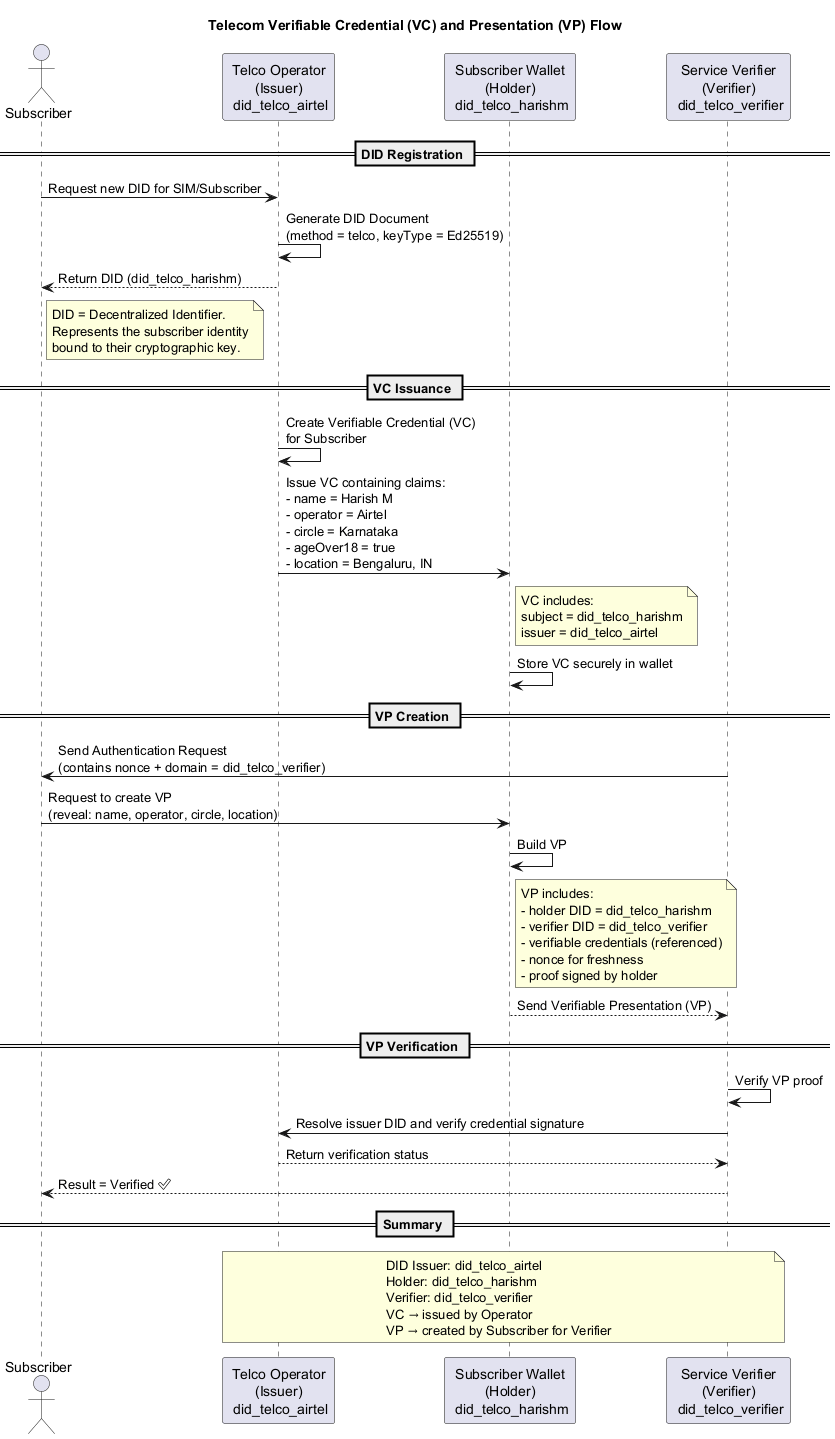

The diagram above was rendered by PlantUML. Its source (embedded in the PNG):
@startuml
title Telecom Verifiable Credential (VC) and Presentation (VP) Flow

actor Subscriber as H
participant "Telco Operator\n(Issuer)\n did_telco_airtel" as I
participant "Subscriber Wallet\n(Holder)\n did_telco_harishm" as W
participant "Service Verifier\n(Verifier)\n did_telco_verifier" as V

== DID Registration ==
H -> I : Request new DID for SIM/Subscriber
I -> I : Generate DID Document\n(method = telco, keyType = Ed25519)
I --> H : Return DID (did_telco_harishm)

note right of H
DID = Decentralized Identifier.
Represents the subscriber identity
bound to their cryptographic key.
end note

== VC Issuance ==
I -> I : Create Verifiable Credential (VC)\nfor Subscriber
I -> W : Issue VC containing claims:\n- name = Harish M\n- operator = Airtel\n- circle = Karnataka\n- ageOver18 = true\n- location = Bengaluru, IN
note right of W
VC includes:
subject = did_telco_harishm
issuer = did_telco_airtel
end note
W -> W : Store VC securely in wallet

== VP Creation ==
V -> H : Send Authentication Request\n(contains nonce + domain = did_telco_verifier)
H -> W : Request to create VP\n(reveal: name, operator, circle, location)
W -> W : Build VP

note right of W
VP includes:
- holder DID = did_telco_harishm
- verifier DID = did_telco_verifier
- verifiable credentials (referenced)
- nonce for freshness
- proof signed by holder
end note

W --> V : Send Verifiable Presentation (VP)

== VP Verification ==
V -> V : Verify VP proof
V -> I : Resolve issuer DID and verify credential signature
I --> V : Return verification status
V --> H : Result = Verified ✅

== Summary ==
note over I, V
DID Issuer: did_telco_airtel
Holder: did_telco_harishm
Verifier: did_telco_verifier
VC → issued by Operator
VP → created by Subscriber for Verifier
end note

@enduml